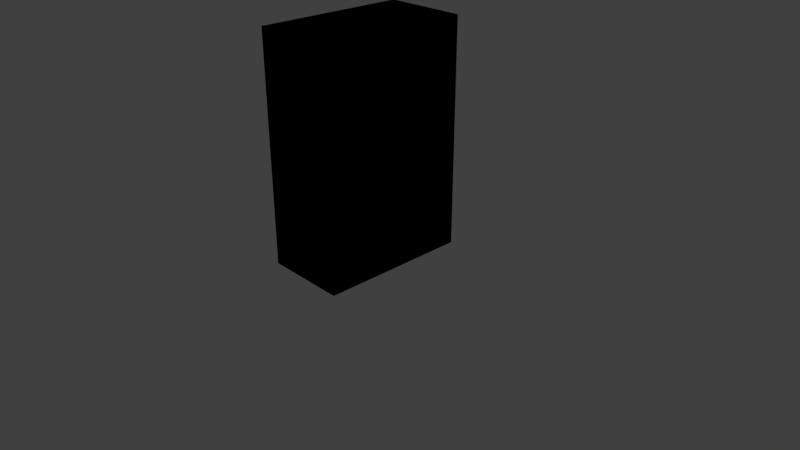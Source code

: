 # Source: drinks.blend  (saved by Blender 2.79.0; exported with 4.5.12 LTS)
import bpy
from mathutils import Matrix  # noqa: F401  (used for matrix-valued properties, if any)

bpy.ops.wm.read_factory_settings(use_empty=True)
scene = bpy.context.scene
scene.name = 'Scene'

# ---- collections
col_collection_1 = bpy.data.collections.new('Collection 1'); scene.collection.children.link(col_collection_1)

# ---- materials (node trees are filled in below, after node groups)
mat_snacks = bpy.data.materials.new('snacks')
mat_snacks.alpha_threshold = 0.0
mat_snacks.use_transparent_shadow = False
mat_snacks.diffuse_color = (1.0, 1.0, 1.0, 1.0)
mat_snacks.roughness = 0.5
mat_snacks.specular_intensity = 0.0
mat_snacks.line_color = (0.0, 0.0, 0.0, 1.0)
mat_drinks = bpy.data.materials.new('drinks')
mat_drinks.alpha_threshold = 0.0
mat_drinks.use_transparent_shadow = False
mat_drinks.diffuse_color = (1.0, 1.0, 1.0, 1.0)
mat_drinks.roughness = 0.5
mat_drinks.specular_intensity = 0.0
mat_drinks.line_color = (0.0, 0.0, 0.0, 1.0)

# ---- material node trees

# ---- world
world_world = bpy.data.worlds.new('World'); scene.world = world_world
world_world.color = (0.05088, 0.05088, 0.05088)
world_world.use_sun_shadow = False
world_world.sun_shadow_jitter_overblur = 0.0
world_world.cycles.sampling_method = 'MANUAL'

# ---- cameras
cam_camera = bpy.data.cameras.new('Camera')
cam_camera.clip_end = 100.0
cam_camera.lens = 35.0
cam_camera.sensor_width = 32.0
cam_camera.sensor_height = 18.0
cam_camera.ortho_scale = 7.314
cam_camera.dof.focus_distance = 0.0
cam_camera.dof.aperture_fstop = 128.0

# ---- lights
light_lamp = bpy.data.lights.new('Lamp', 'POINT')
light_lamp.transmission_factor = 0.0
light_lamp.cutoff_distance = 30.0
light_lamp.energy = 100.0
light_lamp.shadow_buffer_clip_start = 1.001
light_lamp.shadow_soft_size = 0.1
light_lamp.shadow_maximum_resolution = 0.006
light_lamp.use_absolute_resolution = True

# ---- meshes
me_snacks_mesh = bpy.data.meshes.new('snacks_mesh')
me_snacks_mesh.from_pydata([(0.5, 1.0, 0.0), (0.5, -1.0, 0.0), (-0.6, -0.4401, 0.5599), (-0.6, 0.4401, 0.5599), (0.5, 1.0, 3.0), (0.5, -1.0, 3.0), (-0.6, -0.4401, 2.44), (-0.6, 0.4401, 2.44), (-0.6, -1.0, 0.0), (-0.6, 1.0, 0.0), (-0.6, -1.0, 3.0), (-0.6, 1.0, 3.0)], [], [(0, 1, 8, 9), (4, 11, 10, 5), (0, 4, 5, 1), (1, 5, 10, 8), (2, 6, 7, 3), (4, 0, 9, 11), (2, 3, 9, 8), (6, 2, 8, 10), (3, 7, 11, 9), (7, 6, 10, 11)])
_uv = me_snacks_mesh.uv_layers.new(name='UVMap')
_uv.uv.foreach_set('vector', [1.0, 0.75, 0.75, 0.75, 0.75, 0.5, 1.0, 0.5, 0.75, 0.75, 1.0, 0.75, 1.0, 1.0, 0.75, 1.0, 0.375, 0.0, 0.375, 1.0, 5.773e-05, 0.9999, 5.785e-05, 5.801e-05, 0.5, 0.0, 0.5, 1.0, 0.375, 1.0, 0.375, 0.0, 0.75, 0.4844, 0.75, 1.0, 0.625, 1.0, 0.625, 0.4844, 0.5, 1.0, 0.5, 0.0, 0.625, 0.0, 0.625, 1.0, 0.93, 0.09332, 0.82, 0.09332, 0.75, 0.0, 1.0, 0.0, 0.93, 0.4067, 0.93, 0.09332, 1.0, 0.0, 1.0, 0.5, 0.82, 0.09332, 0.82, 0.4067, 0.75, 0.5, 0.75, 0.0, 0.82, 0.4067, 0.93, 0.4067, 1.0, 0.5, 0.75, 0.5])
me_snacks_mesh.materials.append(mat_snacks)
me_snacks_mesh.use_remesh_preserve_volume = False
me_snacks_mesh.use_remesh_preserve_attributes = False
me_snacks_mesh.use_mirror_vertex_groups = False
me_snacks_mesh.update()
me_drinks_mesh = bpy.data.meshes.new('drinks_mesh')
me_drinks_mesh.from_pydata([(0.5, 1.0, 0.0), (0.5, -1.0, 0.0), (-0.6, -0.4401, 0.5599), (-0.6, 0.4401, 0.5599), (0.5, 1.0, 3.0), (0.5, -1.0, 3.0), (-0.6, -0.4401, 2.44), (-0.6, 0.4401, 2.44), (-0.6, -1.0, 0.0), (-0.6, 1.0, 0.0), (-0.6, -1.0, 3.0), (-0.6, 1.0, 3.0)], [], [(0, 1, 8, 9), (4, 11, 10, 5), (0, 4, 5, 1), (1, 5, 10, 8), (2, 6, 7, 3), (4, 0, 9, 11), (2, 3, 9, 8), (6, 2, 8, 10), (3, 7, 11, 9), (7, 6, 10, 11)])
_uv = me_drinks_mesh.uv_layers.new(name='UVMap')
_uv.uv.foreach_set('vector', [1.0, 0.75, 0.75, 0.75, 0.75, 0.5, 1.0, 0.5, 0.75, 0.75, 1.0, 0.75, 1.0, 1.0, 0.75, 1.0, 0.375, 0.0, 0.375, 1.0, 5.773e-05, 0.9999, 5.785e-05, 5.801e-05, 0.5, 0.0, 0.5, 1.0, 0.375, 1.0, 0.375, 0.0, 0.75, 0.4844, 0.75, 1.0, 0.625, 1.0, 0.625, 0.4844, 0.5, 1.0, 0.5, 0.0, 0.625, 0.0, 0.625, 1.0, 0.93, 0.09332, 0.82, 0.09332, 0.75, 0.0, 1.0, 0.0, 0.93, 0.4067, 0.93, 0.09332, 1.0, 0.0, 1.0, 0.5, 0.82, 0.09332, 0.82, 0.4067, 0.75, 0.5, 0.75, 0.0, 0.82, 0.4067, 0.93, 0.4067, 1.0, 0.5, 0.75, 0.5])
me_drinks_mesh.materials.append(mat_drinks)
me_drinks_mesh.use_remesh_preserve_volume = False
me_drinks_mesh.use_remesh_preserve_attributes = False
me_drinks_mesh.use_mirror_vertex_groups = False
me_drinks_mesh.update()

# ---- objects
ob_snacks = bpy.data.objects.new('snacks', me_snacks_mesh)
ob_drinks = bpy.data.objects.new('drinks', me_drinks_mesh)
ob_lamp = bpy.data.objects.new('Lamp', light_lamp)
ob_camera = bpy.data.objects.new('Camera', cam_camera)

# ---- transforms, parenting, visibility, modifiers, constraints
ob_snacks.location = (0.0, 0.0, 0.0)
ob_snacks.lock_rotations_4d = False
ob_snacks.empty_display_type = 'ARROWS'
ob_snacks.lineart.crease_threshold = 0.0
ob_drinks.location = (0.0, 0.0, 0.0)
ob_drinks.lock_rotations_4d = False
ob_drinks.empty_display_type = 'ARROWS'
ob_drinks.lineart.crease_threshold = 0.0
ob_lamp.location = (4.076, 1.005, 5.904)
ob_lamp.rotation_euler = (0.6503, 0.05522, 1.866)
ob_lamp.lock_rotations_4d = False
ob_lamp.empty_display_type = 'ARROWS'
ob_lamp.color = (0.0, 0.0, 0.0, 0.0)
ob_lamp.lineart.crease_threshold = 0.0
ob_camera.location = (7.481, -6.508, 5.344)
ob_camera.rotation_euler = (1.109, 0.0, 0.8149)
ob_camera.lock_rotations_4d = False
ob_camera.empty_display_type = 'ARROWS'
ob_camera.color = (0.0, 0.0, 0.0, 0.0)
ob_camera.display_type = 'WIRE'
ob_camera.lineart.crease_threshold = 0.0

# ---- collection membership
col_collection_1.objects.link(ob_snacks)
col_collection_1.objects.link(ob_drinks)
col_collection_1.objects.link(ob_lamp)
col_collection_1.objects.link(ob_camera)

# ---- scene / render settings (as saved in the file)
scene.camera = ob_camera
scene.frame_start = 1; scene.frame_end = 250; scene.frame_set(1)
scene.render.engine = 'BLENDER_EEVEE_NEXT'
scene.render.resolution_percentage = 50
scene.render.dither_intensity = 0.0
scene.cycles.use_denoising = False
scene.cycles.samples = 128
scene.cycles.sampling_pattern = 'TABULATED_SOBOL'
scene.cycles.use_adaptive_sampling = False
scene.cycles.use_light_tree = False
scene.cycles.blur_glossy = 0.0
scene.cycles.sample_clamp_indirect = 0.0
scene.view_settings.view_transform = 'Standard'
bpy.context.view_layer.update()
